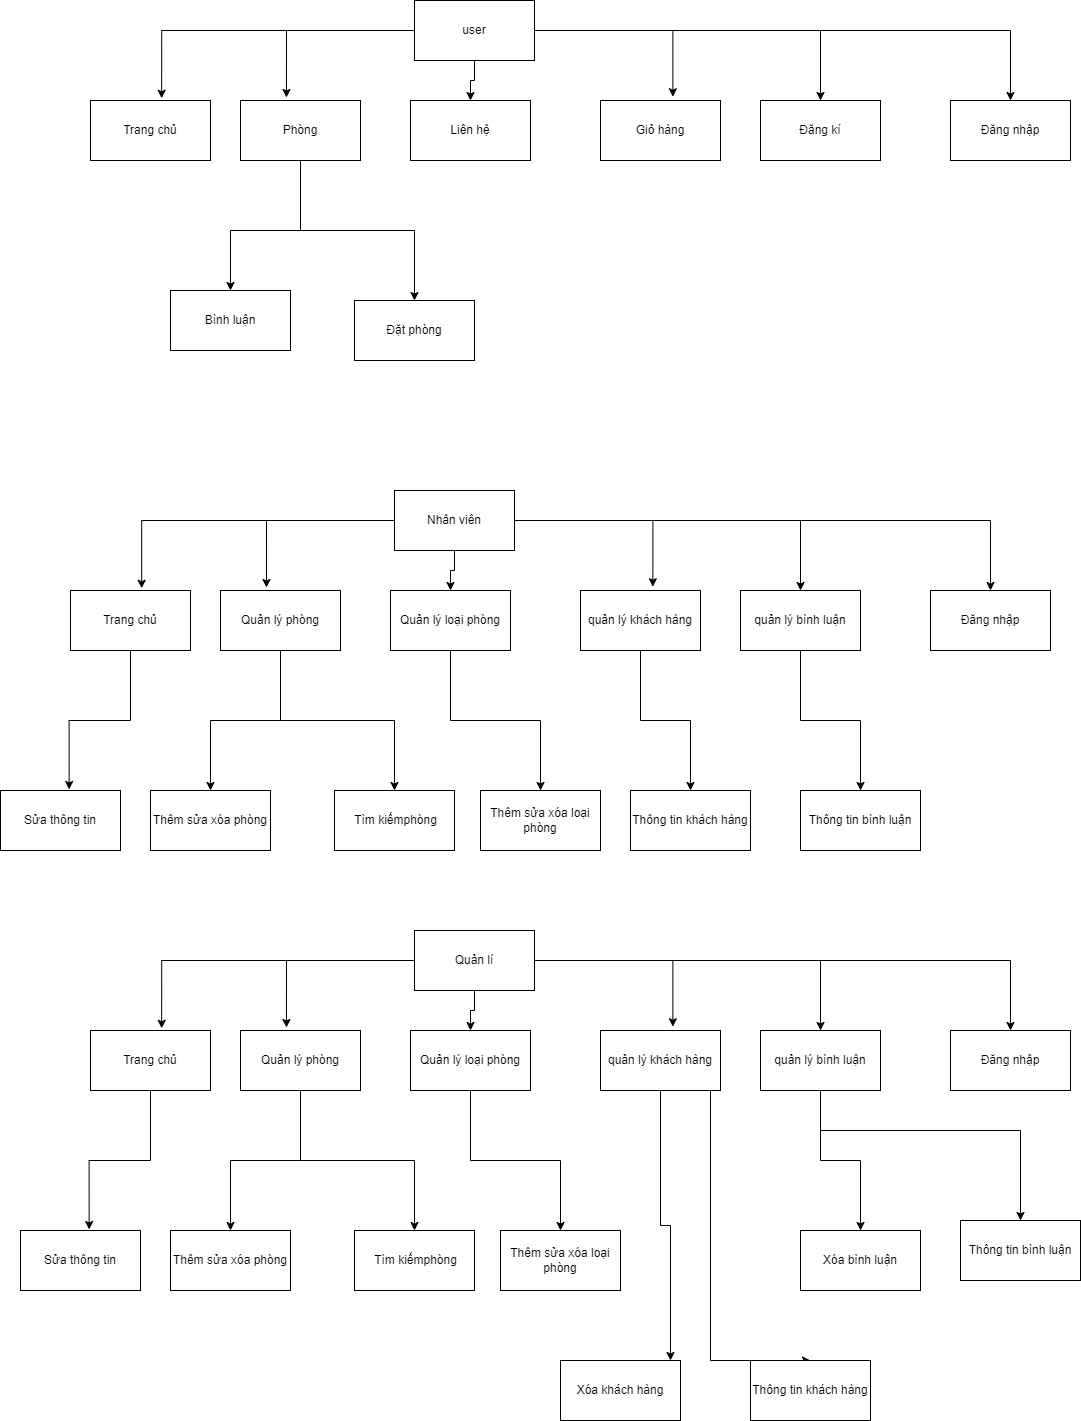

The diagram above was exported from draw.io. Its source (the exported page's mxGraphModel, read from the mxfile embedded in the PNG):
<mxGraphModel dx="2303" dy="557" grid="1" gridSize="10" guides="1" tooltips="1" connect="1" arrows="1" fold="1" page="1" pageScale="1" pageWidth="827" pageHeight="1169" math="0" shadow="0">
  <root>
    <mxCell id="0" />
    <mxCell id="1" parent="0" />
    <mxCell id="XM9okRewmQ0U_RuXay9d-15" style="edgeStyle=orthogonalEdgeStyle;rounded=0;orthogonalLoop=1;jettySize=auto;html=1;entryX=0.593;entryY=-0.037;entryDx=0;entryDy=0;entryPerimeter=0;" edge="1" parent="1" source="XM9okRewmQ0U_RuXay9d-1" target="XM9okRewmQ0U_RuXay9d-5">
      <mxGeometry relative="1" as="geometry" />
    </mxCell>
    <mxCell id="XM9okRewmQ0U_RuXay9d-16" style="edgeStyle=orthogonalEdgeStyle;rounded=0;orthogonalLoop=1;jettySize=auto;html=1;entryX=0.383;entryY=-0.05;entryDx=0;entryDy=0;entryPerimeter=0;" edge="1" parent="1" source="XM9okRewmQ0U_RuXay9d-1" target="XM9okRewmQ0U_RuXay9d-4">
      <mxGeometry relative="1" as="geometry" />
    </mxCell>
    <mxCell id="XM9okRewmQ0U_RuXay9d-17" style="edgeStyle=orthogonalEdgeStyle;rounded=0;orthogonalLoop=1;jettySize=auto;html=1;entryX=0.5;entryY=0;entryDx=0;entryDy=0;" edge="1" parent="1" source="XM9okRewmQ0U_RuXay9d-1" target="XM9okRewmQ0U_RuXay9d-6">
      <mxGeometry relative="1" as="geometry" />
    </mxCell>
    <mxCell id="XM9okRewmQ0U_RuXay9d-18" style="edgeStyle=orthogonalEdgeStyle;rounded=0;orthogonalLoop=1;jettySize=auto;html=1;entryX=0.603;entryY=-0.063;entryDx=0;entryDy=0;entryPerimeter=0;" edge="1" parent="1" source="XM9okRewmQ0U_RuXay9d-1" target="XM9okRewmQ0U_RuXay9d-8">
      <mxGeometry relative="1" as="geometry" />
    </mxCell>
    <mxCell id="XM9okRewmQ0U_RuXay9d-19" style="edgeStyle=orthogonalEdgeStyle;rounded=0;orthogonalLoop=1;jettySize=auto;html=1;entryX=0.5;entryY=0;entryDx=0;entryDy=0;" edge="1" parent="1" source="XM9okRewmQ0U_RuXay9d-1" target="XM9okRewmQ0U_RuXay9d-3">
      <mxGeometry relative="1" as="geometry" />
    </mxCell>
    <mxCell id="XM9okRewmQ0U_RuXay9d-20" style="edgeStyle=orthogonalEdgeStyle;rounded=0;orthogonalLoop=1;jettySize=auto;html=1;entryX=0.5;entryY=0;entryDx=0;entryDy=0;" edge="1" parent="1" source="XM9okRewmQ0U_RuXay9d-1" target="XM9okRewmQ0U_RuXay9d-2">
      <mxGeometry relative="1" as="geometry" />
    </mxCell>
    <mxCell id="XM9okRewmQ0U_RuXay9d-1" value="user" style="rounded=0;whiteSpace=wrap;html=1;" vertex="1" parent="1">
      <mxGeometry x="354" y="130" width="120" height="60" as="geometry" />
    </mxCell>
    <mxCell id="XM9okRewmQ0U_RuXay9d-2" value="Đăng nhập" style="rounded=0;whiteSpace=wrap;html=1;" vertex="1" parent="1">
      <mxGeometry x="890" y="230" width="120" height="60" as="geometry" />
    </mxCell>
    <mxCell id="XM9okRewmQ0U_RuXay9d-3" value="Đăng kí" style="rounded=0;whiteSpace=wrap;html=1;" vertex="1" parent="1">
      <mxGeometry x="700" y="230" width="120" height="60" as="geometry" />
    </mxCell>
    <mxCell id="XM9okRewmQ0U_RuXay9d-13" style="edgeStyle=orthogonalEdgeStyle;rounded=0;orthogonalLoop=1;jettySize=auto;html=1;" edge="1" parent="1" source="XM9okRewmQ0U_RuXay9d-4" target="XM9okRewmQ0U_RuXay9d-7">
      <mxGeometry relative="1" as="geometry">
        <Array as="points">
          <mxPoint x="240" y="360" />
          <mxPoint x="170" y="360" />
        </Array>
      </mxGeometry>
    </mxCell>
    <mxCell id="XM9okRewmQ0U_RuXay9d-21" style="edgeStyle=orthogonalEdgeStyle;rounded=0;orthogonalLoop=1;jettySize=auto;html=1;entryX=0.5;entryY=0;entryDx=0;entryDy=0;" edge="1" parent="1" source="XM9okRewmQ0U_RuXay9d-4" target="XM9okRewmQ0U_RuXay9d-9">
      <mxGeometry relative="1" as="geometry" />
    </mxCell>
    <mxCell id="XM9okRewmQ0U_RuXay9d-4" value="Phòng" style="rounded=0;whiteSpace=wrap;html=1;" vertex="1" parent="1">
      <mxGeometry x="180" y="230" width="120" height="60" as="geometry" />
    </mxCell>
    <mxCell id="XM9okRewmQ0U_RuXay9d-5" value="Trang chủ" style="rounded=0;whiteSpace=wrap;html=1;" vertex="1" parent="1">
      <mxGeometry x="30" y="230" width="120" height="60" as="geometry" />
    </mxCell>
    <mxCell id="XM9okRewmQ0U_RuXay9d-6" value="Liên hệ" style="rounded=0;whiteSpace=wrap;html=1;" vertex="1" parent="1">
      <mxGeometry x="350" y="230" width="120" height="60" as="geometry" />
    </mxCell>
    <mxCell id="XM9okRewmQ0U_RuXay9d-7" value="Bình luận" style="rounded=0;whiteSpace=wrap;html=1;" vertex="1" parent="1">
      <mxGeometry x="110" y="420" width="120" height="60" as="geometry" />
    </mxCell>
    <mxCell id="XM9okRewmQ0U_RuXay9d-8" value="Giỏ hàng" style="rounded=0;whiteSpace=wrap;html=1;" vertex="1" parent="1">
      <mxGeometry x="540" y="230" width="120" height="60" as="geometry" />
    </mxCell>
    <mxCell id="XM9okRewmQ0U_RuXay9d-9" value="Đặt phòng" style="rounded=0;whiteSpace=wrap;html=1;" vertex="1" parent="1">
      <mxGeometry x="294" y="430" width="120" height="60" as="geometry" />
    </mxCell>
    <mxCell id="XM9okRewmQ0U_RuXay9d-22" style="edgeStyle=orthogonalEdgeStyle;rounded=0;orthogonalLoop=1;jettySize=auto;html=1;entryX=0.593;entryY=-0.037;entryDx=0;entryDy=0;entryPerimeter=0;" edge="1" parent="1" source="XM9okRewmQ0U_RuXay9d-28" target="XM9okRewmQ0U_RuXay9d-34">
      <mxGeometry relative="1" as="geometry" />
    </mxCell>
    <mxCell id="XM9okRewmQ0U_RuXay9d-23" style="edgeStyle=orthogonalEdgeStyle;rounded=0;orthogonalLoop=1;jettySize=auto;html=1;entryX=0.383;entryY=-0.05;entryDx=0;entryDy=0;entryPerimeter=0;" edge="1" parent="1" source="XM9okRewmQ0U_RuXay9d-28" target="XM9okRewmQ0U_RuXay9d-33">
      <mxGeometry relative="1" as="geometry" />
    </mxCell>
    <mxCell id="XM9okRewmQ0U_RuXay9d-24" style="edgeStyle=orthogonalEdgeStyle;rounded=0;orthogonalLoop=1;jettySize=auto;html=1;entryX=0.5;entryY=0;entryDx=0;entryDy=0;" edge="1" parent="1" source="XM9okRewmQ0U_RuXay9d-28" target="XM9okRewmQ0U_RuXay9d-35">
      <mxGeometry relative="1" as="geometry" />
    </mxCell>
    <mxCell id="XM9okRewmQ0U_RuXay9d-25" style="edgeStyle=orthogonalEdgeStyle;rounded=0;orthogonalLoop=1;jettySize=auto;html=1;entryX=0.603;entryY=-0.063;entryDx=0;entryDy=0;entryPerimeter=0;" edge="1" parent="1" source="XM9okRewmQ0U_RuXay9d-28" target="XM9okRewmQ0U_RuXay9d-37">
      <mxGeometry relative="1" as="geometry" />
    </mxCell>
    <mxCell id="XM9okRewmQ0U_RuXay9d-26" style="edgeStyle=orthogonalEdgeStyle;rounded=0;orthogonalLoop=1;jettySize=auto;html=1;entryX=0.5;entryY=0;entryDx=0;entryDy=0;" edge="1" parent="1" source="XM9okRewmQ0U_RuXay9d-28" target="XM9okRewmQ0U_RuXay9d-30">
      <mxGeometry relative="1" as="geometry" />
    </mxCell>
    <mxCell id="XM9okRewmQ0U_RuXay9d-27" style="edgeStyle=orthogonalEdgeStyle;rounded=0;orthogonalLoop=1;jettySize=auto;html=1;entryX=0.5;entryY=0;entryDx=0;entryDy=0;" edge="1" parent="1" source="XM9okRewmQ0U_RuXay9d-28" target="XM9okRewmQ0U_RuXay9d-29">
      <mxGeometry relative="1" as="geometry" />
    </mxCell>
    <mxCell id="XM9okRewmQ0U_RuXay9d-28" value="Nhân viên" style="rounded=0;whiteSpace=wrap;html=1;" vertex="1" parent="1">
      <mxGeometry x="334" y="620" width="120" height="60" as="geometry" />
    </mxCell>
    <mxCell id="XM9okRewmQ0U_RuXay9d-29" value="Đăng nhập" style="rounded=0;whiteSpace=wrap;html=1;" vertex="1" parent="1">
      <mxGeometry x="870" y="720" width="120" height="60" as="geometry" />
    </mxCell>
    <mxCell id="XM9okRewmQ0U_RuXay9d-45" style="edgeStyle=orthogonalEdgeStyle;rounded=0;orthogonalLoop=1;jettySize=auto;html=1;entryX=0.5;entryY=0;entryDx=0;entryDy=0;" edge="1" parent="1" source="XM9okRewmQ0U_RuXay9d-30" target="XM9okRewmQ0U_RuXay9d-44">
      <mxGeometry relative="1" as="geometry" />
    </mxCell>
    <mxCell id="XM9okRewmQ0U_RuXay9d-30" value="quản lý bình luận" style="rounded=0;whiteSpace=wrap;html=1;" vertex="1" parent="1">
      <mxGeometry x="680" y="720" width="120" height="60" as="geometry" />
    </mxCell>
    <mxCell id="XM9okRewmQ0U_RuXay9d-31" style="edgeStyle=orthogonalEdgeStyle;rounded=0;orthogonalLoop=1;jettySize=auto;html=1;" edge="1" parent="1" source="XM9okRewmQ0U_RuXay9d-33" target="XM9okRewmQ0U_RuXay9d-36">
      <mxGeometry relative="1" as="geometry">
        <Array as="points">
          <mxPoint x="220" y="850" />
          <mxPoint x="150" y="850" />
        </Array>
      </mxGeometry>
    </mxCell>
    <mxCell id="XM9okRewmQ0U_RuXay9d-32" style="edgeStyle=orthogonalEdgeStyle;rounded=0;orthogonalLoop=1;jettySize=auto;html=1;entryX=0.5;entryY=0;entryDx=0;entryDy=0;" edge="1" parent="1" source="XM9okRewmQ0U_RuXay9d-33" target="XM9okRewmQ0U_RuXay9d-38">
      <mxGeometry relative="1" as="geometry" />
    </mxCell>
    <mxCell id="XM9okRewmQ0U_RuXay9d-33" value="Quản lý phòng" style="rounded=0;whiteSpace=wrap;html=1;" vertex="1" parent="1">
      <mxGeometry x="160" y="720" width="120" height="60" as="geometry" />
    </mxCell>
    <mxCell id="XM9okRewmQ0U_RuXay9d-47" style="edgeStyle=orthogonalEdgeStyle;rounded=0;orthogonalLoop=1;jettySize=auto;html=1;entryX=0.572;entryY=-0.017;entryDx=0;entryDy=0;entryPerimeter=0;" edge="1" parent="1" source="XM9okRewmQ0U_RuXay9d-34" target="XM9okRewmQ0U_RuXay9d-46">
      <mxGeometry relative="1" as="geometry" />
    </mxCell>
    <mxCell id="XM9okRewmQ0U_RuXay9d-34" value="Trang chủ" style="rounded=0;whiteSpace=wrap;html=1;" vertex="1" parent="1">
      <mxGeometry x="10" y="720" width="120" height="60" as="geometry" />
    </mxCell>
    <mxCell id="XM9okRewmQ0U_RuXay9d-41" style="edgeStyle=orthogonalEdgeStyle;rounded=0;orthogonalLoop=1;jettySize=auto;html=1;" edge="1" parent="1" source="XM9okRewmQ0U_RuXay9d-35" target="XM9okRewmQ0U_RuXay9d-39">
      <mxGeometry relative="1" as="geometry" />
    </mxCell>
    <mxCell id="XM9okRewmQ0U_RuXay9d-35" value="Quản lý loại phòng" style="rounded=0;whiteSpace=wrap;html=1;" vertex="1" parent="1">
      <mxGeometry x="330" y="720" width="120" height="60" as="geometry" />
    </mxCell>
    <mxCell id="XM9okRewmQ0U_RuXay9d-36" value="Thêm sửa xóa phòng" style="rounded=0;whiteSpace=wrap;html=1;" vertex="1" parent="1">
      <mxGeometry x="90" y="920" width="120" height="60" as="geometry" />
    </mxCell>
    <mxCell id="XM9okRewmQ0U_RuXay9d-43" style="edgeStyle=orthogonalEdgeStyle;rounded=0;orthogonalLoop=1;jettySize=auto;html=1;entryX=0.5;entryY=0;entryDx=0;entryDy=0;" edge="1" parent="1" source="XM9okRewmQ0U_RuXay9d-37" target="XM9okRewmQ0U_RuXay9d-40">
      <mxGeometry relative="1" as="geometry" />
    </mxCell>
    <mxCell id="XM9okRewmQ0U_RuXay9d-37" value="quản lý khách hàng" style="rounded=0;whiteSpace=wrap;html=1;" vertex="1" parent="1">
      <mxGeometry x="520" y="720" width="120" height="60" as="geometry" />
    </mxCell>
    <mxCell id="XM9okRewmQ0U_RuXay9d-38" value="&amp;nbsp;Tìm kiếmphòng" style="rounded=0;whiteSpace=wrap;html=1;" vertex="1" parent="1">
      <mxGeometry x="274" y="920" width="120" height="60" as="geometry" />
    </mxCell>
    <mxCell id="XM9okRewmQ0U_RuXay9d-39" value="Thêm sửa xóa loại phòng" style="rounded=0;whiteSpace=wrap;html=1;" vertex="1" parent="1">
      <mxGeometry x="420" y="920" width="120" height="60" as="geometry" />
    </mxCell>
    <mxCell id="XM9okRewmQ0U_RuXay9d-40" value="Thông tin khách hàng" style="rounded=0;whiteSpace=wrap;html=1;" vertex="1" parent="1">
      <mxGeometry x="570" y="920" width="120" height="60" as="geometry" />
    </mxCell>
    <mxCell id="XM9okRewmQ0U_RuXay9d-44" value="Thông tin bình luận" style="rounded=0;whiteSpace=wrap;html=1;" vertex="1" parent="1">
      <mxGeometry x="740" y="920" width="120" height="60" as="geometry" />
    </mxCell>
    <mxCell id="XM9okRewmQ0U_RuXay9d-46" value="Sửa thông tin" style="rounded=0;whiteSpace=wrap;html=1;" vertex="1" parent="1">
      <mxGeometry x="-60" y="920" width="120" height="60" as="geometry" />
    </mxCell>
    <mxCell id="XM9okRewmQ0U_RuXay9d-48" style="edgeStyle=orthogonalEdgeStyle;rounded=0;orthogonalLoop=1;jettySize=auto;html=1;entryX=0.593;entryY=-0.037;entryDx=0;entryDy=0;entryPerimeter=0;" edge="1" parent="1" source="XM9okRewmQ0U_RuXay9d-54" target="XM9okRewmQ0U_RuXay9d-62">
      <mxGeometry relative="1" as="geometry" />
    </mxCell>
    <mxCell id="XM9okRewmQ0U_RuXay9d-49" style="edgeStyle=orthogonalEdgeStyle;rounded=0;orthogonalLoop=1;jettySize=auto;html=1;entryX=0.383;entryY=-0.05;entryDx=0;entryDy=0;entryPerimeter=0;" edge="1" parent="1" source="XM9okRewmQ0U_RuXay9d-54" target="XM9okRewmQ0U_RuXay9d-60">
      <mxGeometry relative="1" as="geometry" />
    </mxCell>
    <mxCell id="XM9okRewmQ0U_RuXay9d-50" style="edgeStyle=orthogonalEdgeStyle;rounded=0;orthogonalLoop=1;jettySize=auto;html=1;entryX=0.5;entryY=0;entryDx=0;entryDy=0;" edge="1" parent="1" source="XM9okRewmQ0U_RuXay9d-54" target="XM9okRewmQ0U_RuXay9d-64">
      <mxGeometry relative="1" as="geometry" />
    </mxCell>
    <mxCell id="XM9okRewmQ0U_RuXay9d-51" style="edgeStyle=orthogonalEdgeStyle;rounded=0;orthogonalLoop=1;jettySize=auto;html=1;entryX=0.603;entryY=-0.063;entryDx=0;entryDy=0;entryPerimeter=0;" edge="1" parent="1" source="XM9okRewmQ0U_RuXay9d-54" target="XM9okRewmQ0U_RuXay9d-67">
      <mxGeometry relative="1" as="geometry" />
    </mxCell>
    <mxCell id="XM9okRewmQ0U_RuXay9d-52" style="edgeStyle=orthogonalEdgeStyle;rounded=0;orthogonalLoop=1;jettySize=auto;html=1;entryX=0.5;entryY=0;entryDx=0;entryDy=0;" edge="1" parent="1" source="XM9okRewmQ0U_RuXay9d-54" target="XM9okRewmQ0U_RuXay9d-57">
      <mxGeometry relative="1" as="geometry" />
    </mxCell>
    <mxCell id="XM9okRewmQ0U_RuXay9d-53" style="edgeStyle=orthogonalEdgeStyle;rounded=0;orthogonalLoop=1;jettySize=auto;html=1;entryX=0.5;entryY=0;entryDx=0;entryDy=0;" edge="1" parent="1" source="XM9okRewmQ0U_RuXay9d-54" target="XM9okRewmQ0U_RuXay9d-55">
      <mxGeometry relative="1" as="geometry" />
    </mxCell>
    <mxCell id="XM9okRewmQ0U_RuXay9d-54" value="Quản lí" style="rounded=0;whiteSpace=wrap;html=1;" vertex="1" parent="1">
      <mxGeometry x="354" y="1060" width="120" height="60" as="geometry" />
    </mxCell>
    <mxCell id="XM9okRewmQ0U_RuXay9d-55" value="Đăng nhập" style="rounded=0;whiteSpace=wrap;html=1;" vertex="1" parent="1">
      <mxGeometry x="890" y="1160" width="120" height="60" as="geometry" />
    </mxCell>
    <mxCell id="XM9okRewmQ0U_RuXay9d-56" style="edgeStyle=orthogonalEdgeStyle;rounded=0;orthogonalLoop=1;jettySize=auto;html=1;entryX=0.5;entryY=0;entryDx=0;entryDy=0;" edge="1" parent="1" source="XM9okRewmQ0U_RuXay9d-57" target="XM9okRewmQ0U_RuXay9d-71">
      <mxGeometry relative="1" as="geometry">
        <Array as="points">
          <mxPoint x="760" y="1260" />
          <mxPoint x="960" y="1260" />
        </Array>
      </mxGeometry>
    </mxCell>
    <mxCell id="XM9okRewmQ0U_RuXay9d-74" style="edgeStyle=orthogonalEdgeStyle;rounded=0;orthogonalLoop=1;jettySize=auto;html=1;" edge="1" parent="1" source="XM9okRewmQ0U_RuXay9d-57" target="XM9okRewmQ0U_RuXay9d-73">
      <mxGeometry relative="1" as="geometry" />
    </mxCell>
    <mxCell id="XM9okRewmQ0U_RuXay9d-57" value="quản lý bình luận" style="rounded=0;whiteSpace=wrap;html=1;" vertex="1" parent="1">
      <mxGeometry x="700" y="1160" width="120" height="60" as="geometry" />
    </mxCell>
    <mxCell id="XM9okRewmQ0U_RuXay9d-58" style="edgeStyle=orthogonalEdgeStyle;rounded=0;orthogonalLoop=1;jettySize=auto;html=1;" edge="1" parent="1" source="XM9okRewmQ0U_RuXay9d-60" target="XM9okRewmQ0U_RuXay9d-65">
      <mxGeometry relative="1" as="geometry">
        <Array as="points">
          <mxPoint x="240" y="1290" />
          <mxPoint x="170" y="1290" />
        </Array>
      </mxGeometry>
    </mxCell>
    <mxCell id="XM9okRewmQ0U_RuXay9d-59" style="edgeStyle=orthogonalEdgeStyle;rounded=0;orthogonalLoop=1;jettySize=auto;html=1;entryX=0.5;entryY=0;entryDx=0;entryDy=0;" edge="1" parent="1" source="XM9okRewmQ0U_RuXay9d-60" target="XM9okRewmQ0U_RuXay9d-68">
      <mxGeometry relative="1" as="geometry" />
    </mxCell>
    <mxCell id="XM9okRewmQ0U_RuXay9d-60" value="Quản lý phòng" style="rounded=0;whiteSpace=wrap;html=1;" vertex="1" parent="1">
      <mxGeometry x="180" y="1160" width="120" height="60" as="geometry" />
    </mxCell>
    <mxCell id="XM9okRewmQ0U_RuXay9d-61" style="edgeStyle=orthogonalEdgeStyle;rounded=0;orthogonalLoop=1;jettySize=auto;html=1;entryX=0.572;entryY=-0.017;entryDx=0;entryDy=0;entryPerimeter=0;" edge="1" parent="1" source="XM9okRewmQ0U_RuXay9d-62" target="XM9okRewmQ0U_RuXay9d-72">
      <mxGeometry relative="1" as="geometry" />
    </mxCell>
    <mxCell id="XM9okRewmQ0U_RuXay9d-62" value="Trang chủ" style="rounded=0;whiteSpace=wrap;html=1;" vertex="1" parent="1">
      <mxGeometry x="30" y="1160" width="120" height="60" as="geometry" />
    </mxCell>
    <mxCell id="XM9okRewmQ0U_RuXay9d-63" style="edgeStyle=orthogonalEdgeStyle;rounded=0;orthogonalLoop=1;jettySize=auto;html=1;" edge="1" parent="1" source="XM9okRewmQ0U_RuXay9d-64" target="XM9okRewmQ0U_RuXay9d-69">
      <mxGeometry relative="1" as="geometry" />
    </mxCell>
    <mxCell id="XM9okRewmQ0U_RuXay9d-64" value="Quản lý loại phòng" style="rounded=0;whiteSpace=wrap;html=1;" vertex="1" parent="1">
      <mxGeometry x="350" y="1160" width="120" height="60" as="geometry" />
    </mxCell>
    <mxCell id="XM9okRewmQ0U_RuXay9d-65" value="Thêm sửa xóa phòng" style="rounded=0;whiteSpace=wrap;html=1;" vertex="1" parent="1">
      <mxGeometry x="110" y="1360" width="120" height="60" as="geometry" />
    </mxCell>
    <mxCell id="XM9okRewmQ0U_RuXay9d-66" style="edgeStyle=orthogonalEdgeStyle;rounded=0;orthogonalLoop=1;jettySize=auto;html=1;entryX=0.5;entryY=0;entryDx=0;entryDy=0;" edge="1" parent="1" source="XM9okRewmQ0U_RuXay9d-67" target="XM9okRewmQ0U_RuXay9d-70">
      <mxGeometry relative="1" as="geometry">
        <Array as="points">
          <mxPoint x="650" y="1490" />
        </Array>
      </mxGeometry>
    </mxCell>
    <mxCell id="XM9okRewmQ0U_RuXay9d-79" style="edgeStyle=orthogonalEdgeStyle;rounded=0;orthogonalLoop=1;jettySize=auto;html=1;" edge="1" parent="1" source="XM9okRewmQ0U_RuXay9d-67" target="XM9okRewmQ0U_RuXay9d-75">
      <mxGeometry relative="1" as="geometry">
        <Array as="points">
          <mxPoint x="600" y="1355" />
          <mxPoint x="610" y="1355" />
        </Array>
      </mxGeometry>
    </mxCell>
    <mxCell id="XM9okRewmQ0U_RuXay9d-67" value="quản lý khách hàng" style="rounded=0;whiteSpace=wrap;html=1;" vertex="1" parent="1">
      <mxGeometry x="540" y="1160" width="120" height="60" as="geometry" />
    </mxCell>
    <mxCell id="XM9okRewmQ0U_RuXay9d-68" value="&amp;nbsp;Tìm kiếmphòng" style="rounded=0;whiteSpace=wrap;html=1;" vertex="1" parent="1">
      <mxGeometry x="294" y="1360" width="120" height="60" as="geometry" />
    </mxCell>
    <mxCell id="XM9okRewmQ0U_RuXay9d-69" value="Thêm sửa xóa loại phòng" style="rounded=0;whiteSpace=wrap;html=1;" vertex="1" parent="1">
      <mxGeometry x="440" y="1360" width="120" height="60" as="geometry" />
    </mxCell>
    <mxCell id="XM9okRewmQ0U_RuXay9d-70" value="Thông tin khách hàng" style="rounded=0;whiteSpace=wrap;html=1;" vertex="1" parent="1">
      <mxGeometry x="690" y="1490" width="120" height="60" as="geometry" />
    </mxCell>
    <mxCell id="XM9okRewmQ0U_RuXay9d-71" value="Thông tin bình luận" style="rounded=0;whiteSpace=wrap;html=1;" vertex="1" parent="1">
      <mxGeometry x="900" y="1350" width="120" height="60" as="geometry" />
    </mxCell>
    <mxCell id="XM9okRewmQ0U_RuXay9d-72" value="Sửa thông tin" style="rounded=0;whiteSpace=wrap;html=1;" vertex="1" parent="1">
      <mxGeometry x="-40" y="1360" width="120" height="60" as="geometry" />
    </mxCell>
    <mxCell id="XM9okRewmQ0U_RuXay9d-73" value="Xóa bình luận" style="rounded=0;whiteSpace=wrap;html=1;" vertex="1" parent="1">
      <mxGeometry x="740" y="1360" width="120" height="60" as="geometry" />
    </mxCell>
    <mxCell id="XM9okRewmQ0U_RuXay9d-75" value="Xóa khách hàng" style="rounded=0;whiteSpace=wrap;html=1;" vertex="1" parent="1">
      <mxGeometry x="500" y="1490" width="120" height="60" as="geometry" />
    </mxCell>
  </root>
</mxGraphModel>